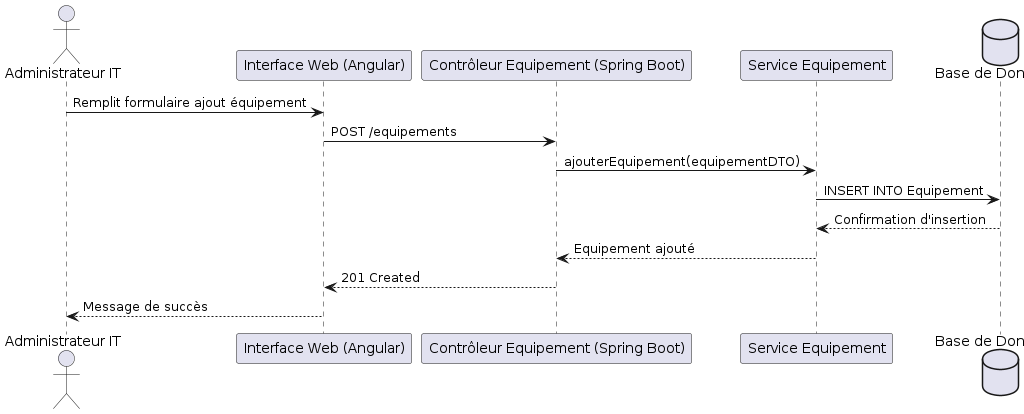

The diagram above was rendered by PlantUML. Its source (embedded in the PNG):
@startuml
actor "Administrateur IT" as Admin
participant "Interface Web (Angular)" as Web
participant "Contrôleur Equipement (Spring Boot)" as Controller
participant "Service Equipement" as Service
database "Base de Données" as DB

Admin -> Web : Remplit formulaire ajout équipement
Web -> Controller : POST /equipements
Controller -> Service : ajouterEquipement(equipementDTO)
Service -> DB : INSERT INTO Equipement
DB --> Service : Confirmation d'insertion
Service --> Controller : Equipement ajouté
Controller --> Web : 201 Created
Web --> Admin : Message de succès
@enduml